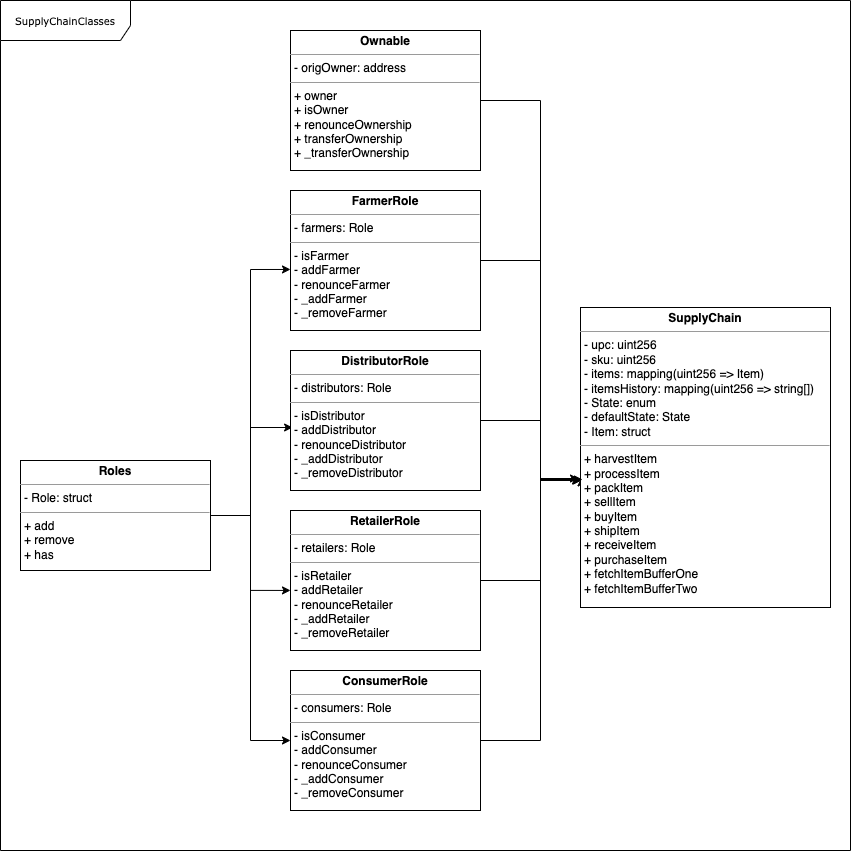

The diagram above was exported from draw.io. Its source (the exported page's mxGraphModel, read from the mxfile embedded in the PNG):
<mxGraphModel dx="935" dy="682" grid="1" gridSize="10" guides="1" tooltips="1" connect="1" arrows="1" fold="1" page="1" pageScale="1" pageWidth="850" pageHeight="1100" background="none" math="0" shadow="0">
  <root>
    <mxCell id="0" />
    <mxCell id="1" parent="0" />
    <mxCell id="17acba5748e5396b-1" value="&lt;div&gt;SupplyChainClasses&lt;/div&gt;" style="shape=umlFrame;whiteSpace=wrap;html=1;rounded=0;shadow=0;comic=0;labelBackgroundColor=none;strokeWidth=1;fontFamily=Verdana;fontSize=10;align=center;width=130;height=40;" parent="1" vertex="1">
      <mxGeometry x="20" y="20" width="850" height="850" as="geometry" />
    </mxCell>
    <mxCell id="5W2Q7VrJ3wcyu9xfVVw8-11" style="edgeStyle=orthogonalEdgeStyle;rounded=0;orthogonalLoop=1;jettySize=auto;html=1;exitX=1;exitY=0.5;exitDx=0;exitDy=0;entryX=0.003;entryY=0.568;entryDx=0;entryDy=0;entryPerimeter=0;" parent="1" source="5d2195bd80daf111-15" target="5W2Q7VrJ3wcyu9xfVVw8-1" edge="1">
      <mxGeometry relative="1" as="geometry">
        <Array as="points">
          <mxPoint x="560" y="120" />
          <mxPoint x="560" y="500" />
          <mxPoint x="601" y="500" />
        </Array>
      </mxGeometry>
    </mxCell>
    <mxCell id="5d2195bd80daf111-15" value="&lt;p style=&quot;margin: 0px ; margin-top: 4px ; text-align: center&quot;&gt;&lt;b&gt;Ownable&lt;/b&gt;&lt;/p&gt;&lt;hr size=&quot;1&quot;&gt;&lt;p style=&quot;margin: 0px ; margin-left: 4px&quot;&gt;- origOwner: address&lt;br&gt;&lt;/p&gt;&lt;hr size=&quot;1&quot;&gt;&lt;p style=&quot;margin: 0px ; margin-left: 4px&quot;&gt;+ owner&lt;br&gt;&lt;/p&gt;&lt;p style=&quot;margin: 0px ; margin-left: 4px&quot;&gt;+ isOwner&lt;br&gt;+ renounceOwnership&lt;br&gt;+ transferOwnership&lt;br&gt;+ _transferOwnership&lt;br&gt;&lt;/p&gt;" style="verticalAlign=top;align=left;overflow=fill;fontSize=12;fontFamily=Helvetica;html=1;rounded=0;shadow=0;comic=0;labelBackgroundColor=none;strokeWidth=1" parent="1" vertex="1">
      <mxGeometry x="310" y="50" width="190" height="140" as="geometry" />
    </mxCell>
    <mxCell id="5W2Q7VrJ3wcyu9xfVVw8-1" value="&lt;p style=&quot;margin: 0px ; margin-top: 4px ; text-align: center&quot;&gt;&lt;b&gt;SupplyChain&lt;/b&gt;&lt;/p&gt;&lt;hr size=&quot;1&quot;&gt;&lt;p style=&quot;margin: 0px ; margin-left: 4px&quot;&gt;- upc: uint256&lt;br&gt;- sku: uint256&lt;br&gt;- items: mapping(uint256 =&amp;gt; Item)&lt;br&gt;- itemsHistory: mapping(uint256 =&amp;gt; string[])&lt;br&gt;&lt;/p&gt;&lt;p style=&quot;margin: 0px ; margin-left: 4px&quot;&gt;- State: enum&lt;br&gt;- defaultState: State&lt;br&gt;- Item: struct&lt;br&gt;&lt;/p&gt;&lt;hr size=&quot;1&quot;&gt;&lt;p style=&quot;margin: 0px ; margin-left: 4px&quot;&gt;+ harvestItem&lt;br&gt;+ processItem&lt;br&gt;+ packItem&lt;br&gt;+ sellItem&lt;br&gt;+ buyItem&lt;br&gt;+ shipItem&lt;br&gt;+ receiveItem&lt;br&gt;+ purchaseItem&lt;br&gt;+ fetchItemBufferOne&lt;br&gt;+ fetchItemBufferTwo&lt;/p&gt;" style="verticalAlign=top;align=left;overflow=fill;fontSize=12;fontFamily=Helvetica;html=1;rounded=0;shadow=0;comic=0;labelBackgroundColor=none;strokeWidth=1" parent="1" vertex="1">
      <mxGeometry x="600" y="327" width="250" height="300" as="geometry" />
    </mxCell>
    <mxCell id="5W2Q7VrJ3wcyu9xfVVw8-7" style="edgeStyle=orthogonalEdgeStyle;rounded=0;orthogonalLoop=1;jettySize=auto;html=1;exitX=1;exitY=0.5;exitDx=0;exitDy=0;entryX=0;entryY=0.564;entryDx=0;entryDy=0;entryPerimeter=0;" parent="1" source="5W2Q7VrJ3wcyu9xfVVw8-2" target="5W2Q7VrJ3wcyu9xfVVw8-3" edge="1">
      <mxGeometry relative="1" as="geometry" />
    </mxCell>
    <mxCell id="5W2Q7VrJ3wcyu9xfVVw8-8" style="edgeStyle=orthogonalEdgeStyle;rounded=0;orthogonalLoop=1;jettySize=auto;html=1;exitX=1;exitY=0.5;exitDx=0;exitDy=0;entryX=0.011;entryY=0.55;entryDx=0;entryDy=0;entryPerimeter=0;" parent="1" source="5W2Q7VrJ3wcyu9xfVVw8-2" target="5W2Q7VrJ3wcyu9xfVVw8-4" edge="1">
      <mxGeometry relative="1" as="geometry" />
    </mxCell>
    <mxCell id="5W2Q7VrJ3wcyu9xfVVw8-9" style="edgeStyle=orthogonalEdgeStyle;rounded=0;orthogonalLoop=1;jettySize=auto;html=1;exitX=1;exitY=0.5;exitDx=0;exitDy=0;entryX=0;entryY=0.571;entryDx=0;entryDy=0;entryPerimeter=0;" parent="1" source="5W2Q7VrJ3wcyu9xfVVw8-2" target="5W2Q7VrJ3wcyu9xfVVw8-5" edge="1">
      <mxGeometry relative="1" as="geometry" />
    </mxCell>
    <mxCell id="5W2Q7VrJ3wcyu9xfVVw8-10" style="edgeStyle=orthogonalEdgeStyle;rounded=0;orthogonalLoop=1;jettySize=auto;html=1;exitX=1;exitY=0.5;exitDx=0;exitDy=0;entryX=0;entryY=0.5;entryDx=0;entryDy=0;" parent="1" source="5W2Q7VrJ3wcyu9xfVVw8-2" target="5W2Q7VrJ3wcyu9xfVVw8-6" edge="1">
      <mxGeometry relative="1" as="geometry" />
    </mxCell>
    <mxCell id="5W2Q7VrJ3wcyu9xfVVw8-2" value="&lt;p style=&quot;margin: 0px ; margin-top: 4px ; text-align: center&quot;&gt;&lt;b&gt;Roles&lt;/b&gt;&lt;/p&gt;&lt;hr size=&quot;1&quot;&gt;&lt;p style=&quot;margin: 0px ; margin-left: 4px&quot;&gt;- Role: struct&lt;br&gt;&lt;/p&gt;&lt;hr size=&quot;1&quot;&gt;&lt;p style=&quot;margin: 0px ; margin-left: 4px&quot;&gt;+ add&lt;br&gt;+ remove&lt;br&gt;+ has&lt;br&gt;&lt;/p&gt;" style="verticalAlign=top;align=left;overflow=fill;fontSize=12;fontFamily=Helvetica;html=1;rounded=0;shadow=0;comic=0;labelBackgroundColor=none;strokeWidth=1" parent="1" vertex="1">
      <mxGeometry x="40" y="480" width="190" height="110" as="geometry" />
    </mxCell>
    <mxCell id="5W2Q7VrJ3wcyu9xfVVw8-12" style="edgeStyle=orthogonalEdgeStyle;rounded=0;orthogonalLoop=1;jettySize=auto;html=1;exitX=1;exitY=0.5;exitDx=0;exitDy=0;" parent="1" source="5W2Q7VrJ3wcyu9xfVVw8-3" edge="1">
      <mxGeometry relative="1" as="geometry">
        <mxPoint x="602" y="499" as="targetPoint" />
        <Array as="points">
          <mxPoint x="560" y="280" />
          <mxPoint x="560" y="499" />
        </Array>
      </mxGeometry>
    </mxCell>
    <mxCell id="5W2Q7VrJ3wcyu9xfVVw8-3" value="&lt;p style=&quot;margin: 0px ; margin-top: 4px ; text-align: center&quot;&gt;&lt;b&gt;FarmerRole&lt;/b&gt;&lt;/p&gt;&lt;hr size=&quot;1&quot;&gt;&lt;p style=&quot;margin: 0px ; margin-left: 4px&quot;&gt;- farmers: Role&lt;br&gt;&lt;/p&gt;&lt;hr size=&quot;1&quot;&gt;&lt;p style=&quot;margin: 0px ; margin-left: 4px&quot;&gt;- isFarmer&lt;br&gt;- addFarmer&lt;br&gt;- renounceFarmer&lt;br&gt;- _addFarmer&lt;br&gt;- _removeFarmer&lt;br&gt;&lt;/p&gt;" style="verticalAlign=top;align=left;overflow=fill;fontSize=12;fontFamily=Helvetica;html=1;rounded=0;shadow=0;comic=0;labelBackgroundColor=none;strokeWidth=1" parent="1" vertex="1">
      <mxGeometry x="310" y="210" width="190" height="140" as="geometry" />
    </mxCell>
    <mxCell id="5W2Q7VrJ3wcyu9xfVVw8-13" style="edgeStyle=orthogonalEdgeStyle;rounded=0;orthogonalLoop=1;jettySize=auto;html=1;exitX=1;exitY=0.5;exitDx=0;exitDy=0;" parent="1" source="5W2Q7VrJ3wcyu9xfVVw8-4" edge="1">
      <mxGeometry relative="1" as="geometry">
        <mxPoint x="601" y="500" as="targetPoint" />
        <Array as="points">
          <mxPoint x="560" y="440" />
          <mxPoint x="560" y="500" />
        </Array>
      </mxGeometry>
    </mxCell>
    <mxCell id="5W2Q7VrJ3wcyu9xfVVw8-4" value="&lt;p style=&quot;margin: 0px ; margin-top: 4px ; text-align: center&quot;&gt;&lt;b&gt;DistributorRole&lt;/b&gt;&lt;/p&gt;&lt;hr size=&quot;1&quot;&gt;&lt;p style=&quot;margin: 0px ; margin-left: 4px&quot;&gt;- distributors: Role&lt;br&gt;&lt;/p&gt;&lt;hr size=&quot;1&quot;&gt;&lt;p style=&quot;margin: 0px ; margin-left: 4px&quot;&gt;- isDistributor&lt;br&gt;- addDistributor&lt;br&gt;- renounceDistributor&lt;br&gt;- _addDistributor&lt;br&gt;- _removeDistributor&lt;br&gt;&lt;/p&gt;" style="verticalAlign=top;align=left;overflow=fill;fontSize=12;fontFamily=Helvetica;html=1;rounded=0;shadow=0;comic=0;labelBackgroundColor=none;strokeWidth=1" parent="1" vertex="1">
      <mxGeometry x="310" y="370" width="190" height="140" as="geometry" />
    </mxCell>
    <mxCell id="5W2Q7VrJ3wcyu9xfVVw8-14" style="edgeStyle=orthogonalEdgeStyle;rounded=0;orthogonalLoop=1;jettySize=auto;html=1;exitX=1;exitY=0.5;exitDx=0;exitDy=0;" parent="1" source="5W2Q7VrJ3wcyu9xfVVw8-5" target="5W2Q7VrJ3wcyu9xfVVw8-1" edge="1">
      <mxGeometry relative="1" as="geometry">
        <mxPoint x="650" y="520" as="targetPoint" />
        <Array as="points">
          <mxPoint x="560" y="600" />
          <mxPoint x="560" y="500" />
        </Array>
      </mxGeometry>
    </mxCell>
    <mxCell id="5W2Q7VrJ3wcyu9xfVVw8-5" value="&lt;p style=&quot;margin: 0px ; margin-top: 4px ; text-align: center&quot;&gt;&lt;b&gt;RetailerRole&lt;/b&gt;&lt;br&gt;&lt;/p&gt;&lt;hr size=&quot;1&quot;&gt;&lt;p style=&quot;margin: 0px ; margin-left: 4px&quot;&gt;- retailers: Role&lt;br&gt;&lt;/p&gt;&lt;hr size=&quot;1&quot;&gt;&lt;p style=&quot;margin: 0px ; margin-left: 4px&quot;&gt;- isRetailer&lt;br&gt;- addRetailer&lt;br&gt;- renounceRetailer&lt;br&gt;- _addRetailer&lt;br&gt;- _removeRetailer&lt;br&gt;&lt;/p&gt;" style="verticalAlign=top;align=left;overflow=fill;fontSize=12;fontFamily=Helvetica;html=1;rounded=0;shadow=0;comic=0;labelBackgroundColor=none;strokeWidth=1" parent="1" vertex="1">
      <mxGeometry x="310" y="530" width="190" height="140" as="geometry" />
    </mxCell>
    <mxCell id="5W2Q7VrJ3wcyu9xfVVw8-16" style="edgeStyle=orthogonalEdgeStyle;rounded=0;orthogonalLoop=1;jettySize=auto;html=1;" parent="1" source="5W2Q7VrJ3wcyu9xfVVw8-6" edge="1">
      <mxGeometry relative="1" as="geometry">
        <mxPoint x="598" y="498" as="targetPoint" />
        <Array as="points">
          <mxPoint x="560" y="760" />
          <mxPoint x="560" y="498" />
        </Array>
      </mxGeometry>
    </mxCell>
    <mxCell id="5W2Q7VrJ3wcyu9xfVVw8-6" value="&lt;p style=&quot;margin: 0px ; margin-top: 4px ; text-align: center&quot;&gt;&lt;b&gt;ConsumerRole&lt;/b&gt;&lt;br&gt;&lt;/p&gt;&lt;hr size=&quot;1&quot;&gt;&lt;p style=&quot;margin: 0px ; margin-left: 4px&quot;&gt;- consumers: Role&lt;br&gt;&lt;/p&gt;&lt;hr size=&quot;1&quot;&gt;&lt;p style=&quot;margin: 0px ; margin-left: 4px&quot;&gt;- isConsumer&lt;br&gt;- addConsumer&lt;br&gt;- renounceConsumer&lt;br&gt;- _addConsumer&lt;br&gt;- _removeConsumer&lt;br&gt;&lt;/p&gt;" style="verticalAlign=top;align=left;overflow=fill;fontSize=12;fontFamily=Helvetica;html=1;rounded=0;shadow=0;comic=0;labelBackgroundColor=none;strokeWidth=1" parent="1" vertex="1">
      <mxGeometry x="310" y="690" width="190" height="140" as="geometry" />
    </mxCell>
  </root>
</mxGraphModel>